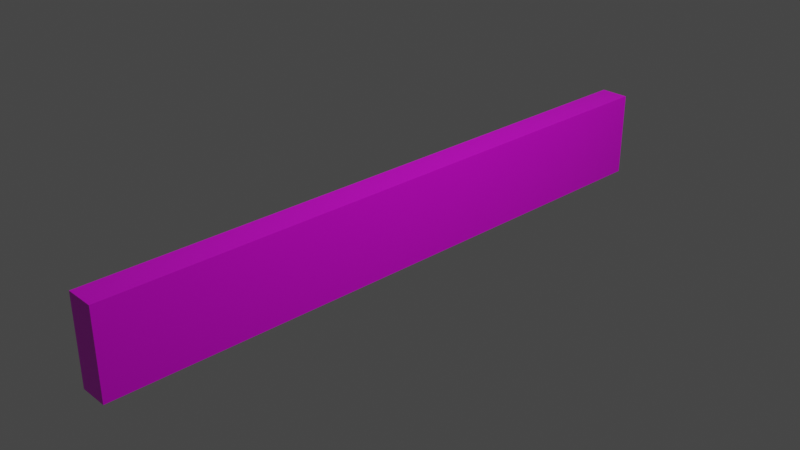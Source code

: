 # Source: tilePuzzleHeaderlvl3.blend  (saved by Blender 3.2.14; exported with 4.5.12 LTS)
import bpy
from mathutils import Matrix  # noqa: F401  (used for matrix-valued properties, if any)

bpy.ops.wm.read_factory_settings(use_empty=True)
scene = bpy.context.scene
scene.name = 'Scene'

# ---- collections
col_collection = bpy.data.collections.new('Collection'); scene.collection.children.link(col_collection)

# ---- images (referenced by path relative to the original .blend; pixels are not part of the script)
import os
ASSET_DIR = os.environ.get("B2B_ASSET_DIR", "")  # directory of the original .blend (textures are referenced by path, not embedded)
HERE = os.path.dirname(os.path.abspath(__file__))  # packed textures are extracted next to this script under _unpacked/

def load_image(name, relpath, width, height, colorspace="sRGB"):
    """Load a texture the original file referenced (path relative to the .blend, or extracted next to this script)."""
    p = next((c for c in (os.path.join(HERE, relpath), os.path.join(ASSET_DIR, relpath)) if relpath and os.path.exists(c)), "")
    if p:
        img = bpy.data.images.load(p, check_existing=True)
        img.name = name
    else:  # same state as the original file: an image datablock whose file is absent (Cycles renders it pink)
        img = bpy.data.images.new(name, width, height)
        img.source = "FILE"
        img.filepath = "//" + (relpath or name)
    img.colorspace_settings.name = colorspace
    return img
img_lvl3question_png = load_image('lvl3question.png', 'textures/lvl3question.png', 1024, 1024, 'sRGB')

# ---- materials (node trees are filled in below, after node groups)
mat_puzzleheader3 = bpy.data.materials.new('puzzleHeader3')
mat_puzzleheader3.alpha_threshold = 0.0
mat_puzzleheader3.use_transparent_shadow = False
mat_puzzleheader3.line_color = (0.0, 0.0, 0.0, 1.0)

# ---- material node trees
mat_puzzleheader3.use_nodes = True; mat_puzzleheader3.node_tree.nodes.clear()
_N = mat_puzzleheader3.node_tree.nodes; _L = mat_puzzleheader3.node_tree.links
n0 = _N.new('ShaderNodeOutputMaterial'); n0.name = 'Material Output'; n0.location = (300, 300)
n1 = _N.new('ShaderNodeBsdfPrincipled'); n1.name = 'Principled BSDF'; n1.location = (10, 300)
n1.distribution = 'GGX'
n1.subsurface_method = 'RANDOM_WALK_SKIN'
n1.inputs[2].default_value = 0.4
n1.inputs[3].default_value = 1.45
n1.inputs[27].default_value = (0.0, 0.0, 0.0, 1.0)
n1.inputs[28].default_value = 1.0
n2 = _N.new('ShaderNodeTexImage'); n2.name = 'Image Texture'; n2.location = (-280, 260)
n2.image = img_lvl3question_png
_L.new(n1.outputs[0], n0.inputs[0])
_L.new(n2.outputs[0], n1.inputs[0])
n0.is_active_output = True

# ---- world
world_world = bpy.data.worlds.new('World'); scene.world = world_world
world_world.use_nodes = True; world_world.node_tree.nodes.clear()
_N = world_world.node_tree.nodes; _L = world_world.node_tree.links
n0 = _N.new('ShaderNodeOutputWorld'); n0.name = 'World Output'; n0.location = (300, 300)
n1 = _N.new('ShaderNodeBackground'); n1.name = 'Background'; n1.location = (10, 300)
n1.inputs[0].default_value = (0.05088, 0.05088, 0.05088, 1.0)
_L.new(n1.outputs[0], n0.inputs[0])
n0.is_active_output = True
world_world.color = (0.05088, 0.05088, 0.05088)
world_world.use_sun_shadow = False
world_world.sun_shadow_jitter_overblur = 0.0

# ---- cameras
cam_camera = bpy.data.cameras.new('Camera')
cam_camera.clip_end = 100.0
cam_camera.ortho_scale = 7.314

# ---- lights
light_light = bpy.data.lights.new('Light', 'POINT')
light_light.transmission_factor = 0.0
light_light.energy = 1000.0
light_light.shadow_soft_size = 0.1
light_light.shadow_maximum_resolution = 0.006
light_light.use_absolute_resolution = True

# ---- meshes
me_cube = bpy.data.meshes.new('Cube')
me_cube.from_pydata([(1.0, 1.0, 0.4796), (1.0, 1.0, -0.4796), (1.0, -1.0, 0.4796), (1.0, -1.0, -0.4796), (-1.0, 1.0, 0.4796), (-1.0, 1.0, -0.4796), (-1.0, -1.0, 0.4796), (-1.0, -1.0, -0.4796)], [], [(0, 4, 6, 2), (3, 2, 6, 7), (7, 6, 4, 5), (5, 1, 3, 7), (1, 0, 2, 3), (5, 4, 0, 1)])
_uv = me_cube.uv_layers.new(name='UVMap')
_uv.uv.foreach_set('vector', [0.5557, 0.5, 0.6671, 0.5, 0.6671, 0.6114, 0.5557, 0.6114, 0.4443, 0.6114, 0.5557, 0.6114, 0.5557, 0.7228, 0.4443, 0.7228, 0.4443, 0.2772, 0.5557, 0.2772, 0.5557, 0.3886, 0.4443, 0.3886, 0.3329, 0.5, 0.4443, 0.5, 0.4443, 0.6114, 0.3329, 0.6114, 0.7232, 0.5565, 0.7232, 1.072, 0.04981, 1.072, 0.04981, 0.5565, 0.4443, 0.3886, 0.5557, 0.3886, 0.5557, 0.5, 0.4443, 0.5])
me_cube.materials.append(mat_puzzleheader3)
me_cube.use_mirror_vertex_groups = False
me_cube.update()

# ---- objects
ob_cube = bpy.data.objects.new('Cube', me_cube)
ob_light = bpy.data.objects.new('Light', light_light)
ob_camera = bpy.data.objects.new('Camera', cam_camera)

# ---- transforms, parenting, visibility, modifiers, constraints
ob_cube.location = (0.0, 0.0, 0.0)
ob_cube.scale = (0.1603, 3.518, 1.0)
ob_cube.lock_rotations_4d = False
ob_cube.empty_display_type = 'ARROWS'
ob_cube.lineart.crease_threshold = 0.0
_m = ob_cube.modifiers.new('Solidify', 'SOLIDIFY')
ob_light.location = (4.076, 1.005, 5.904)
ob_light.rotation_euler = (0.6503, 0.05522, 1.866)
ob_light.lock_rotations_4d = False
ob_light.empty_display_type = 'ARROWS'
ob_light.color = (0.0, 0.0, 0.0, 0.0)
ob_light.lineart.crease_threshold = 0.0
ob_camera.location = (7.359, -6.926, 4.958)
ob_camera.rotation_euler = (1.109, 0.0, 0.8149)
ob_camera.lock_rotations_4d = False
ob_camera.empty_display_type = 'ARROWS'
ob_camera.color = (0.0, 0.0, 0.0, 0.0)
ob_camera.display_type = 'WIRE'
ob_camera.lineart.crease_threshold = 0.0

# ---- collection membership
col_collection.objects.link(ob_cube)
col_collection.objects.link(ob_light)
col_collection.objects.link(ob_camera)

# ---- scene / render settings (as saved in the file)
scene.camera = ob_camera
scene.frame_start = 1; scene.frame_end = 250; scene.frame_set(1)
scene.render.engine = 'BLENDER_EEVEE_NEXT'
scene.cycles.sampling_pattern = 'TABULATED_SOBOL'
scene.cycles.use_light_tree = False
scene.view_settings.view_transform = 'Filmic'
bpy.context.view_layer.update()
